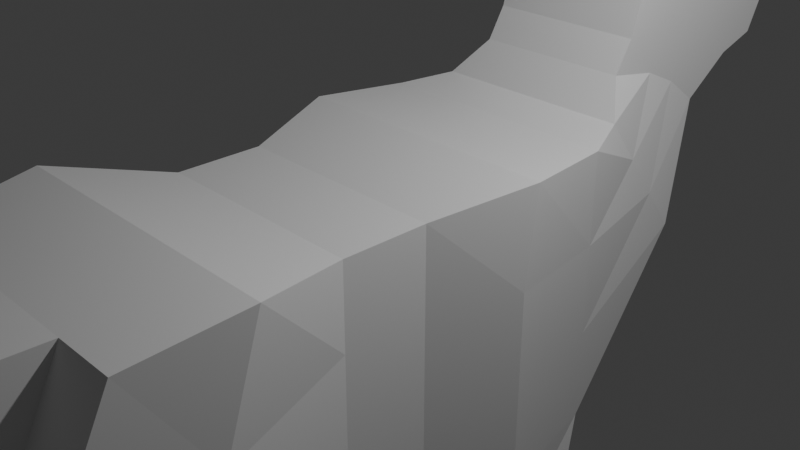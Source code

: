 # Source: CatBlockout.blend  (saved by Blender 4.3.32; exported with 4.5.12 LTS)
import bpy
from mathutils import Matrix  # noqa: F401  (used for matrix-valued properties, if any)

bpy.ops.wm.read_factory_settings(use_empty=True)
scene = bpy.context.scene
scene.name = 'Scene'

# ---- collections
col_collection = bpy.data.collections.new('Collection'); scene.collection.children.link(col_collection)

# ---- materials (node trees are filled in below, after node groups)
mat_material = bpy.data.materials.new('Material')
mat_material.alpha_threshold = 0.0
mat_material.roughness = 0.5
mat_material.line_color = (0.0, 0.0, 0.0, 1.0)

# ---- material node trees
mat_material.use_nodes = True; mat_material.node_tree.nodes.clear()
_N = mat_material.node_tree.nodes; _L = mat_material.node_tree.links
n0 = _N.new('ShaderNodeOutputMaterial'); n0.name = 'Material Output'; n0.location = (300, 300)
n1 = _N.new('ShaderNodeBsdfPrincipled'); n1.name = 'Principled BSDF'; n1.location = (10, 300)
n1.inputs[3].default_value = 1.45
_L.new(n1.outputs[0], n0.inputs[0])
n0.is_active_output = True

# ---- world
world_world = bpy.data.worlds.new('World'); scene.world = world_world
world_world.use_nodes = True; world_world.node_tree.nodes.clear()
_N = world_world.node_tree.nodes; _L = world_world.node_tree.links
n0 = _N.new('ShaderNodeOutputWorld'); n0.name = 'World Output'; n0.location = (300, 300)
n1 = _N.new('ShaderNodeBackground'); n1.name = 'Background'; n1.location = (10, 300)
n1.inputs[0].default_value = (0.05088, 0.05088, 0.05088, 1.0)
_L.new(n1.outputs[0], n0.inputs[0])
n0.is_active_output = True
world_world.color = (0.05088, 0.05088, 0.05088)
world_world.sun_shadow_jitter_overblur = 0.0

# ---- cameras
cam_camera = bpy.data.cameras.new('Camera')
cam_camera.clip_end = 100.0
cam_camera.ortho_scale = 7.314

# ---- lights
light_light = bpy.data.lights.new('Light', 'POINT')
light_light.energy = 1000.0
light_light.shadow_soft_size = 0.1

# ---- meshes
me_cube = bpy.data.meshes.new('Cube')
me_cube.from_pydata([(0.407, 0.458, 0.2112), (0.407, 0.458, -0.7048), (0.3544, -0.458, 0.1776), (0.3544, -0.458, -0.7505), (-0.407, 0.458, 0.2112), (-0.407, 0.458, -0.7048), (-0.3544, -0.458, 0.1776), (-0.3544, -0.458, -0.7505), (-0.458, -1.165, -0.7048), (-0.458, -1.146, 0.2112), (0.458, -1.146, 0.2112), (0.458, -1.165, -0.7048), (0.3377, 0.9665, -0.2169), (-0.3377, 0.9665, -0.2169), (0.3377, 0.6257, 0.2289), (-0.3377, 0.6257, 0.2289), (0.2598, 1.153, 0.1577), (-0.2598, 1.153, 0.1577), (0.2598, 0.7209, 0.3386), (-0.2598, 0.7209, 0.3386), (0.07584, 0.458, -0.7048), (-0.07584, 0.458, -0.7048), (0.1181, -0.458, 0.1776), (-0.1181, -0.458, 0.1776), (-0.07584, -0.458, -0.7505), (0.07584, -0.458, -0.7505), (-0.1357, 0.458, 0.2112), (0.1357, 0.458, 0.2112), (0.2603, -1.146, 0.2112), (-0.2603, -1.146, 0.2112), (-0.07584, -1.165, -0.7048), (0.07584, -1.165, -0.7048), (0.1126, 0.9665, -0.2169), (-0.1126, 0.9665, -0.2169), (-0.1126, 0.6257, 0.2289), (0.1126, 0.6257, 0.2289), (0.08661, 1.153, 0.1577), (-0.08661, 1.153, 0.1577), (-0.08661, 0.7209, 0.3386), (0.08661, 0.7209, 0.3386), (0.1527, -0.8132, -0.9655), (0.458, -0.8132, -0.9655), (0.1527, -1.187, -0.8706), (0.458, -1.187, -0.8706), (-0.458, -0.8132, -0.9655), (-0.458, -1.187, -0.8706), (-0.1527, -0.8132, -0.9655), (-0.1527, -1.187, -0.8706), (0.1527, -0.9973, -1.18), (0.458, -0.9973, -1.18), (0.1527, -1.274, -1.11), (0.458, -1.274, -1.11), (-0.458, -0.9973, -1.18), (-0.458, -1.274, -1.11), (-0.1527, -0.9973, -1.18), (-0.1527, -1.274, -1.11), (0.1527, -0.8901, -1.486), (0.458, -0.8901, -1.486), (0.1527, -1.06, -1.605), (0.458, -1.06, -1.605), (-0.458, -0.8901, -1.486), (-0.458, -1.06, -1.605), (-0.1527, -0.8901, -1.486), (-0.1527, -1.06, -1.605), (0.1527, -0.7124, -1.481), (0.458, -0.7124, -1.481), (0.1527, -0.7191, -1.628), (0.458, -0.7191, -1.628), (-0.458, -0.7124, -1.481), (-0.458, -0.7191, -1.628), (-0.1527, -0.7124, -1.481), (-0.1527, -0.7191, -1.628), (-0.458, 0.1024, -0.7505), (0.458, 0.142, 0.2277), (-0.458, 0.142, 0.2277), (0.458, 0.1024, -0.7505), (-0.07584, 0.1024, -0.7505), (0.07584, 0.1024, -0.7505), (0.1527, 0.142, 0.2277), (-0.1527, 0.142, 0.2277), (-0.1527, 0.3242, -1.028), (-0.458, 0.3242, -1.028), (0.458, 0.0717, -1.028), (0.458, 0.3242, -1.028), (0.1527, 0.3242, -1.028), (-0.458, 0.0717, -1.028), (-0.1527, 0.0717, -1.028), (0.1527, 0.0717, -1.028), (-0.1527, 0.3839, -1.479), (-0.458, 0.3839, -1.479), (0.458, 0.2252, -1.612), (0.458, 0.3839, -1.479), (0.1527, 0.3839, -1.479), (-0.458, 0.2252, -1.612), (-0.1527, 0.2252, -1.612), (0.1527, 0.2252, -1.612), (-0.1527, 0.5916, -1.48), (-0.458, 0.5916, -1.48), (0.458, 0.5901, -1.628), (0.458, 0.5916, -1.48), (0.1527, 0.5916, -1.48), (-0.458, 0.5901, -1.628), (-0.1527, 0.5901, -1.628), (0.1527, 0.5901, -1.628), (0.407, 0.458, -0.09417), (0.407, 0.458, -0.3995), (-0.3544, -0.458, -0.3995), (-0.3544, -0.458, -0.09417), (0.3544, -0.458, -0.09417), (0.3544, -0.458, -0.3995), (-0.407, 0.458, -0.09417), (-0.407, 0.458, -0.3995), (-0.458, -1.323, -0.3995), (-0.458, -1.323, -0.149), (0.458, -1.323, -0.149), (0.458, -1.323, -0.3995), (0.3377, 0.7393, 0.08029), (0.3377, 0.8529, -0.0683), (-0.3377, 0.7393, 0.08029), (-0.3377, 0.8529, -0.0683), (0.2598, 0.9017, 0.3065), (0.2598, 1.027, 0.249), (-0.2598, 0.9017, 0.3065), (-0.2598, 1.027, 0.249), (0.2603, -1.323, -0.149), (0.1527, -1.323, -0.3995), (-0.2603, -1.323, -0.149), (-0.1527, -1.323, -0.3995), (0.458, 0.1024, -0.09417), (0.458, 0.1024, -0.3995), (-0.458, 0.1024, -0.09417), (-0.458, 0.1024, -0.3995), (0.1504, -1.948, 0.1584), (-0.1504, -1.948, 0.1584), (0.1504, -1.938, -0.06384), (-0.1504, -1.938, -0.06384), (0.08136, -2.862, 0.05683), (-0.08136, -2.862, 0.05683), (0.08136, -2.852, -0.04745), (-0.08136, -2.852, -0.04745), (0.035, -3.764, -0.002625), (-0.035, -3.764, -0.002625), (0.035, -3.759, -0.05693), (-0.035, -3.759, -0.05693), (-0.08661, 1.197, 0.7618), (-0.2598, 1.197, 0.7618), (0.2598, 1.058, 0.762), (0.2598, 1.197, 0.7618), (-0.2598, 1.058, 0.762), (0.08661, 0.8232, 0.58), (0.2598, 0.8232, 0.58), (0.08661, 1.197, 0.7618), (-0.2598, 0.8232, 0.58), (-0.08661, 0.8232, 0.58), (-0.08661, 1.058, 0.762), (0.08661, 1.058, 0.762), (0.2598, 0.8998, 0.7089), (-0.2598, 0.8998, 0.7089), (-0.08661, 0.8998, 0.7089), (0.08661, 0.8998, 0.7089), (-0.08661, 1.469, 0.3254), (-0.2598, 1.469, 0.3254), (0.2598, 1.469, 0.3254), (0.08661, 1.469, 0.3254), (0.2598, 1.527, 0.5371), (0.08661, 1.527, 0.5371), (-0.08661, 1.527, 0.5371), (-0.2598, 1.527, 0.5371), (0.2598, 1.372, 0.6452), (0.2598, 1.329, 0.2807), (0.08661, 1.372, 0.6452), (-0.2598, 1.372, 0.6452), (-0.2598, 1.329, 0.2807), (0.08661, 1.329, 0.2807), (-0.08661, 1.372, 0.6452), (-0.08661, 1.329, 0.2807), (0.2598, 1.175, 0.4766), (-0.2598, 0.9007, 0.5077), (0.08661, 0.7826, 0.4413), (0.2598, 0.7826, 0.4413), (0.2598, 0.9007, 0.5077), (0.2598, 1.043, 0.5055), (-0.2598, 0.7826, 0.4413), (-0.08661, 0.7826, 0.4413), (-0.2598, 1.175, 0.4766), (-0.2598, 1.043, 0.5055), (0.2598, 1.516, 0.4239), (0.08661, 1.516, 0.4239), (-0.08661, 1.516, 0.4239), (-0.2598, 1.516, 0.4239), (0.2598, 1.351, 0.4481), (-0.2598, 1.351, 0.4481), (-0.3544, -0.1778, -0.7505), (0.3544, -0.1778, 0.1776), (-0.1181, -0.1778, -0.7505), (0.1181, -0.1778, -0.7505), (0.1181, -0.1778, 0.1776), (-0.1181, -0.1778, 0.1776), (-0.3544, -0.1778, 0.1776), (0.3544, -0.1778, -0.7505), (-0.3544, -0.1778, -0.3995), (-0.3544, -0.1778, -0.09417), (0.3544, -0.1778, -0.3995), (0.3544, -0.1778, -0.09417), (-0.4951, -0.8113, -0.7048), (-0.4951, -0.8022, 0.2568), (0.4951, -0.8113, -0.7048), (0.4951, -0.8022, 0.2568), (0.1892, -0.8022, 0.2568), (-0.1892, -0.8022, 0.2568), (-0.07584, -0.8113, -0.7048), (0.07584, -0.8113, -0.7048), (-0.458, -1.0, -0.918), (0.458, -1.0, -0.918), (-0.1527, -1.0, -0.918), (0.1527, -1.0, -0.918), (-0.458, -1.136, -1.145), (0.458, -1.136, -1.145), (-0.1527, -1.136, -1.145), (0.1527, -1.136, -1.145), (-0.458, -0.9749, -1.545), (0.458, -0.9749, -1.545), (-0.1527, -0.9749, -1.545), (0.1527, -0.9749, -1.545), (-0.458, -0.7157, -1.554), (0.458, -0.7157, -1.554), (-0.1527, -0.7157, -1.554), (0.1527, -0.7157, -1.554), (0.4951, -0.9195, -0.3995), (0.4951, -0.9195, -0.1216), (-0.4951, -0.9195, -0.1216), (-0.4951, -0.9195, -0.3995)], [], [(197, 198, 6, 23), (231, 204, 8, 112), (130, 74, 4, 110), (195, 199, 3, 25), (203, 193, 2, 108), (110, 4, 15, 118), (126, 29, 9, 113), (206, 11, 43, 213), (209, 205, 9, 29), (229, 207, 10, 114), (35, 14, 18, 39), (21, 5, 13, 33), (27, 0, 14, 35), (105, 1, 12, 117), (181, 176, 147, 146), (117, 12, 16, 121), (118, 15, 19, 122), (33, 13, 17, 37), (12, 32, 36, 16), (32, 33, 37, 36), (191, 171, 167, 189), (177, 182, 152, 157), (4, 26, 34, 15), (26, 27, 35, 34), (1, 20, 32, 12), (20, 21, 33, 32), (15, 34, 38, 19), (34, 35, 39, 38), (207, 208, 28, 10), (208, 209, 29, 28), (7, 24, 46, 44), (210, 211, 31, 30), (114, 10, 28, 124), (28, 29, 133, 132), (192, 194, 24, 7), (194, 195, 25, 24), (193, 196, 22, 2), (196, 197, 23, 22), (44, 46, 54, 52), (214, 47, 55, 218), (204, 7, 44, 212), (211, 25, 40, 215), (25, 3, 41, 40), (11, 31, 42, 43), (210, 30, 47, 214), (30, 8, 45, 47), (51, 50, 58, 59), (217, 51, 59, 221), (212, 44, 52, 216), (40, 41, 49, 48), (215, 40, 48, 219), (47, 45, 53, 55), (213, 43, 51, 217), (43, 42, 50, 51), (63, 61, 69, 71), (223, 56, 64, 227), (218, 55, 63, 222), (52, 54, 62, 60), (216, 52, 60, 220), (48, 49, 57, 56), (219, 48, 56, 223), (55, 53, 61, 63), (227, 225, 67, 66), (224, 226, 71, 69), (221, 59, 67, 225), (59, 58, 66, 67), (222, 63, 71, 226), (60, 62, 70, 68), (220, 60, 68, 224), (56, 57, 65, 64), (27, 26, 79, 78), (0, 27, 78, 73), (21, 20, 77, 76), (76, 72, 85, 86), (104, 0, 73, 128), (75, 77, 87, 82), (201, 198, 74, 130), (26, 4, 74, 79), (80, 86, 94, 88), (86, 85, 93, 94), (72, 5, 81, 85), (77, 20, 84, 87), (1, 75, 82, 83), (20, 1, 83, 84), (21, 76, 86, 80), (5, 21, 80, 81), (89, 88, 96, 97), (92, 91, 99, 100), (84, 83, 91, 92), (81, 80, 88, 89), (82, 87, 95, 90), (87, 84, 92, 95), (85, 81, 89, 93), (83, 82, 90, 91), (97, 96, 102, 101), (100, 99, 98, 103), (90, 95, 103, 98), (95, 92, 100, 103), (93, 89, 97, 101), (91, 90, 98, 99), (94, 93, 101, 102), (88, 94, 102, 96), (192, 200, 131, 72), (200, 201, 130, 131), (1, 105, 129, 75), (105, 104, 128, 129), (31, 125, 127, 30), (125, 124, 126, 127), (11, 115, 125, 31), (115, 114, 124, 125), (170, 168, 164, 165), (183, 178, 149, 153), (178, 179, 150, 149), (180, 181, 146, 156), (13, 119, 123, 17), (119, 118, 122, 123), (14, 116, 120, 18), (116, 117, 121, 120), (182, 183, 153, 152), (184, 185, 148, 145), (0, 104, 116, 14), (104, 105, 117, 116), (206, 228, 115, 11), (228, 229, 114, 115), (30, 127, 112, 8), (127, 126, 113, 112), (5, 111, 119, 13), (111, 110, 118, 119), (199, 202, 109, 3), (202, 203, 108, 109), (72, 131, 111, 5), (131, 130, 110, 111), (205, 230, 113, 9), (230, 231, 112, 113), (135, 134, 138, 139), (29, 126, 135, 133), (126, 124, 134, 135), (124, 28, 132, 134), (137, 139, 143, 141), (134, 132, 136, 138), (133, 135, 139, 137), (132, 133, 137, 136), (142, 140, 141, 143), (136, 137, 141, 140), (139, 138, 142, 143), (138, 136, 140, 142), (159, 149, 150, 156), (157, 152, 153, 158), (158, 153, 149, 159), (144, 154, 155, 151), (154, 158, 159, 155), (145, 148, 154, 144), (148, 157, 158, 154), (151, 155, 146, 147), (155, 159, 156, 146), (185, 177, 157, 148), (190, 169, 162, 186), (179, 180, 156, 150), (186, 187, 165, 164), (188, 189, 167, 166), (187, 188, 166, 165), (169, 173, 163, 162), (171, 174, 166, 167), (175, 172, 161, 160), (174, 170, 165, 166), (173, 175, 160, 163), (36, 37, 175, 173), (144, 151, 170, 174), (37, 17, 172, 175), (145, 144, 174, 171), (16, 36, 173, 169), (176, 16, 169, 190), (151, 147, 168, 170), (184, 145, 171, 191), (17, 184, 191, 172), (147, 176, 190, 168), (163, 160, 188, 187), (160, 161, 189, 188), (162, 163, 187, 186), (18, 120, 180, 179), (168, 190, 186, 164), (123, 122, 177, 185), (17, 123, 185, 184), (19, 38, 183, 182), (120, 121, 181, 180), (39, 18, 179, 178), (38, 39, 178, 183), (122, 19, 182, 177), (172, 191, 189, 161), (121, 16, 176, 181), (129, 128, 203, 202), (75, 129, 202, 199), (106, 107, 201, 200), (7, 106, 200, 192), (107, 6, 198, 201), (78, 79, 197, 196), (73, 78, 196, 193), (76, 77, 195, 194), (72, 76, 194, 192), (128, 73, 193, 203), (77, 75, 199, 195), (79, 74, 198, 197), (107, 106, 231, 230), (6, 107, 230, 205), (109, 108, 229, 228), (3, 109, 228, 206), (61, 220, 224, 69), (62, 222, 226, 70), (57, 221, 225, 65), (68, 70, 226, 224), (64, 65, 225, 227), (50, 219, 223, 58), (53, 216, 220, 61), (54, 218, 222, 62), (58, 223, 227, 66), (41, 213, 217, 49), (42, 215, 219, 50), (45, 212, 216, 53), (49, 217, 221, 57), (24, 210, 214, 46), (31, 211, 215, 42), (8, 204, 212, 45), (46, 214, 218, 54), (24, 25, 211, 210), (22, 23, 209, 208), (2, 22, 208, 207), (108, 2, 207, 229), (23, 6, 205, 209), (3, 206, 213, 41), (106, 7, 204, 231)])
_uv = me_cube.uv_layers.new(name='UVMap')
_uv.uv.foreach_set('vector', [0.7917, 0.6735, 0.875, 0.6735, 0.875, 0.75, 0.7917, 0.75, 0.4583, 0.0, 0.375, 0.0, 0.375, 0.0, 0.4583, 0.0, 0.5417, 0.153, 0.625, 0.153, 0.625, 0.25, 0.5417, 0.25, 0.2917, 0.6735, 0.375, 0.6735, 0.375, 0.75, 0.2917, 0.75, 0.5417, 0.6735, 0.625, 0.6735, 0.625, 0.75, 0.5417, 0.75, 0.5417, 0.25, 0.625, 0.25, 0.625, 0.25, 0.5417, 0.25, 0.5417, 0.9167, 0.625, 0.9167, 0.625, 1.0, 0.5417, 1.0, 0.375, 0.75, 0.375, 0.75, 0.375, 0.75, 0.375, 0.75, 0.7917, 0.75, 0.875, 0.75, 0.875, 0.75, 0.7917, 0.75, 0.5417, 0.75, 0.625, 0.75, 0.625, 0.75, 0.5417, 0.75, 0.7083, 0.5, 0.625, 0.5, 0.625, 0.5, 0.7083, 0.5, 0.2083, 0.5, 0.125, 0.5, 0.125, 0.5, 0.2083, 0.5, 0.7083, 0.5, 0.625, 0.5, 0.625, 0.5, 0.7083, 0.5, 0.4583, 0.5, 0.375, 0.5, 0.375, 0.5, 0.4583, 0.5, 0.4583, 0.5, 0.375, 0.5, 0.375, 0.5, 0.4583, 0.5, 0.4583, 0.5, 0.375, 0.5, 0.375, 0.5, 0.4583, 0.5, 0.5417, 0.25, 0.625, 0.25, 0.625, 0.25, 0.5417, 0.25, 0.2083, 0.5, 0.125, 0.5, 0.125, 0.5, 0.2083, 0.5, 0.375, 0.5, 0.2917, 0.5, 0.2917, 0.5, 0.375, 0.5, 0.2917, 0.5, 0.2083, 0.5, 0.2083, 0.5, 0.2917, 0.5, 0.375, 0.25, 0.375, 0.25, 0.375, 0.25, 0.375, 0.25, 0.5417, 0.25, 0.625, 0.25, 0.625, 0.25, 0.5417, 0.25, 0.875, 0.5, 0.7917, 0.5, 0.7917, 0.5, 0.875, 0.5, 0.7917, 0.5, 0.7083, 0.5, 0.7083, 0.5, 0.7917, 0.5, 0.375, 0.5, 0.2917, 0.5, 0.2917, 0.5, 0.375, 0.5, 0.2917, 0.5, 0.2083, 0.5, 0.2083, 0.5, 0.2917, 0.5, 0.875, 0.5, 0.7917, 0.5, 0.7917, 0.5, 0.875, 0.5, 0.7917, 0.5, 0.7083, 0.5, 0.7083, 0.5, 0.7917, 0.5, 0.625, 0.75, 0.7083, 0.75, 0.7083, 0.75, 0.625, 0.75, 0.7083, 0.75, 0.7917, 0.75, 0.7917, 0.75, 0.7083, 0.75, 0.125, 0.75, 0.2083, 0.75, 0.2083, 0.75, 0.125, 0.75, 0.2083, 0.75, 0.2917, 0.75, 0.2917, 0.75, 0.2083, 0.75, 0.5417, 0.75, 0.625, 0.75, 0.625, 0.8333, 0.5417, 0.8333, 0.7083, 0.75, 0.7917, 0.75, 0.7917, 0.75, 0.7083, 0.75, 0.125, 0.6735, 0.2083, 0.6735, 0.2083, 0.75, 0.125, 0.75, 0.2083, 0.6735, 0.2917, 0.6735, 0.2917, 0.75, 0.2083, 0.75, 0.625, 0.6735, 0.7083, 0.6735, 0.7083, 0.75, 0.625, 0.75, 0.7083, 0.6735, 0.7917, 0.6735, 0.7917, 0.75, 0.7083, 0.75, 0.125, 0.75, 0.2083, 0.75, 0.2083, 0.75, 0.125, 0.75, 0.2083, 0.75, 0.2083, 0.75, 0.2083, 0.75, 0.2083, 0.75, 0.375, 0.0, 0.375, 0.0, 0.375, 0.0, 0.375, 0.0, 0.2917, 0.75, 0.2917, 0.75, 0.2917, 0.75, 0.2917, 0.75, 0.2917, 0.75, 0.375, 0.75, 0.375, 0.75, 0.2917, 0.75, 0.375, 0.75, 0.375, 0.8333, 0.375, 0.8333, 0.375, 0.75, 0.2083, 0.75, 0.2083, 0.75, 0.2083, 0.75, 0.2083, 0.75, 0.375, 0.9167, 0.375, 1.0, 0.375, 1.0, 0.375, 0.9167, 0.375, 0.75, 0.375, 0.8333, 0.375, 0.8333, 0.375, 0.75, 0.375, 0.75, 0.375, 0.75, 0.375, 0.75, 0.375, 0.75, 0.375, 0.0, 0.375, 0.0, 0.375, 0.0, 0.375, 0.0, 0.2917, 0.75, 0.375, 0.75, 0.375, 0.75, 0.2917, 0.75, 0.2917, 0.75, 0.2917, 0.75, 0.2917, 0.75, 0.2917, 0.75, 0.375, 0.9167, 0.375, 1.0, 0.375, 1.0, 0.375, 0.9167, 0.375, 0.75, 0.375, 0.75, 0.375, 0.75, 0.375, 0.75, 0.375, 0.75, 0.375, 0.8333, 0.375, 0.8333, 0.375, 0.75, 0.375, 0.9167, 0.375, 1.0, 0.375, 1.0, 0.375, 0.9167, 0.2917, 0.75, 0.2917, 0.75, 0.2917, 0.75, 0.2917, 0.75, 0.2083, 0.75, 0.2083, 0.75, 0.2083, 0.75, 0.2083, 0.75, 0.125, 0.75, 0.2083, 0.75, 0.2083, 0.75, 0.125, 0.75, 0.375, 0.0, 0.375, 0.0, 0.375, 0.0, 0.375, 0.0, 0.2917, 0.75, 0.375, 0.75, 0.375, 0.75, 0.2917, 0.75, 0.2917, 0.75, 0.2917, 0.75, 0.2917, 0.75, 0.2917, 0.75, 0.375, 0.9167, 0.375, 1.0, 0.375, 1.0, 0.375, 0.9167, 0.2917, 0.75, 0.375, 0.75, 0.375, 0.75, 0.2917, 0.75, 0.125, 0.75, 0.2083, 0.75, 0.2083, 0.75, 0.125, 0.75, 0.375, 0.75, 0.375, 0.75, 0.375, 0.75, 0.375, 0.75, 0.375, 0.75, 0.375, 0.8333, 0.375, 0.8333, 0.375, 0.75, 0.2083, 0.75, 0.2083, 0.75, 0.2083, 0.75, 0.2083, 0.75, 0.125, 0.75, 0.2083, 0.75, 0.2083, 0.75, 0.125, 0.75, 0.375, 0.0, 0.375, 0.0, 0.375, 0.0, 0.375, 0.0, 0.2917, 0.75, 0.375, 0.75, 0.375, 0.75, 0.2917, 0.75, 0.7083, 0.5, 0.7917, 0.5, 0.7917, 0.597, 0.7083, 0.597, 0.625, 0.5, 0.7083, 0.5, 0.7083, 0.597, 0.625, 0.597, 0.2083, 0.5, 0.2917, 0.5, 0.2917, 0.597, 0.2083, 0.597, 0.2083, 0.597, 0.125, 0.597, 0.125, 0.597, 0.2083, 0.597, 0.5417, 0.5, 0.625, 0.5, 0.625, 0.597, 0.5417, 0.597, 0.375, 0.597, 0.2917, 0.597, 0.2917, 0.597, 0.375, 0.597, 0.5417, 0.07648, 0.625, 0.07648, 0.625, 0.153, 0.5417, 0.153, 0.7917, 0.5, 0.875, 0.5, 0.875, 0.597, 0.7917, 0.597, 0.2083, 0.5, 0.2083, 0.597, 0.2083, 0.597, 0.2083, 0.5, 0.2083, 0.597, 0.125, 0.597, 0.125, 0.597, 0.2083, 0.597, 0.375, 0.153, 0.375, 0.25, 0.375, 0.25, 0.375, 0.153, 0.2917, 0.597, 0.2917, 0.5, 0.2917, 0.5, 0.2917, 0.597, 0.375, 0.5, 0.375, 0.597, 0.375, 0.597, 0.375, 0.5, 0.2917, 0.5, 0.375, 0.5, 0.375, 0.5, 0.2917, 0.5, 0.2083, 0.5, 0.2083, 0.597, 0.2083, 0.597, 0.2083, 0.5, 0.125, 0.5, 0.2083, 0.5, 0.2083, 0.5, 0.125, 0.5, 0.125, 0.5, 0.2083, 0.5, 0.2083, 0.5, 0.125, 0.5, 0.2917, 0.5, 0.375, 0.5, 0.375, 0.5, 0.2917, 0.5, 0.2917, 0.5, 0.375, 0.5, 0.375, 0.5, 0.2917, 0.5, 0.125, 0.5, 0.2083, 0.5, 0.2083, 0.5, 0.125, 0.5, 0.375, 0.597, 0.2917, 0.597, 0.2917, 0.597, 0.375, 0.597, 0.2917, 0.597, 0.2917, 0.5, 0.2917, 0.5, 0.2917, 0.597, 0.375, 0.153, 0.375, 0.25, 0.375, 0.25, 0.375, 0.153, 0.375, 0.5, 0.375, 0.597, 0.375, 0.597, 0.375, 0.5, 0.125, 0.5, 0.2083, 0.5, 0.2083, 0.597, 0.125, 0.597, 0.2917, 0.5, 0.375, 0.5, 0.375, 0.597, 0.2917, 0.597, 0.375, 0.597, 0.2917, 0.597, 0.2917, 0.597, 0.375, 0.597, 0.2917, 0.597, 0.2917, 0.5, 0.2917, 0.5, 0.2917, 0.597, 0.375, 0.153, 0.375, 0.25, 0.375, 0.25, 0.375, 0.153, 0.375, 0.5, 0.375, 0.597, 0.375, 0.597, 0.375, 0.5, 0.2083, 0.597, 0.125, 0.597, 0.125, 0.597, 0.2083, 0.597, 0.2083, 0.5, 0.2083, 0.597, 0.2083, 0.597, 0.2083, 0.5, 0.375, 0.07648, 0.4583, 0.07648, 0.4583, 0.153, 0.375, 0.153, 0.4583, 0.07648, 0.5417, 0.07648, 0.5417, 0.153, 0.4583, 0.153, 0.375, 0.5, 0.4583, 0.5, 0.4583, 0.597, 0.375, 0.597, 0.4583, 0.5, 0.5417, 0.5, 0.5417, 0.597, 0.4583, 0.597, 0.375, 0.8333, 0.4583, 0.8333, 0.4583, 0.9167, 0.375, 0.9167, 0.4583, 0.8333, 0.5417, 0.8333, 0.5417, 0.9167, 0.4583, 0.9167, 0.375, 0.75, 0.4583, 0.75, 0.4583, 0.8333, 0.375, 0.8333, 0.4583, 0.75, 0.5417, 0.75, 0.5417, 0.8333, 0.4583, 0.8333, 0.375, 0.4167, 0.375, 0.5, 0.375, 0.5, 0.375, 0.4167, 0.7917, 0.5, 0.7083, 0.5, 0.7083, 0.5, 0.7917, 0.5, 0.7083, 0.5, 0.625, 0.5, 0.625, 0.5, 0.7083, 0.5, 0.5417, 0.5, 0.4583, 0.5, 0.4583, 0.5, 0.5417, 0.5, 0.375, 0.25, 0.4583, 0.25, 0.4583, 0.25, 0.375, 0.25, 0.4583, 0.25, 0.5417, 0.25, 0.5417, 0.25, 0.4583, 0.25, 0.625, 0.5, 0.5417, 0.5, 0.5417, 0.5, 0.625, 0.5, 0.5417, 0.5, 0.4583, 0.5, 0.4583, 0.5, 0.5417, 0.5, 0.875, 0.5, 0.7917, 0.5, 0.7917, 0.5, 0.875, 0.5, 0.375, 0.25, 0.4583, 0.25, 0.4583, 0.25, 0.375, 0.25, 0.625, 0.5, 0.5417, 0.5, 0.5417, 0.5, 0.625, 0.5, 0.5417, 0.5, 0.4583, 0.5, 0.4583, 0.5, 0.5417, 0.5, 0.375, 0.75, 0.4583, 0.75, 0.4583, 0.75, 0.375, 0.75, 0.4583, 0.75, 0.5417, 0.75, 0.5417, 0.75, 0.4583, 0.75, 0.375, 0.9167, 0.4583, 0.9167, 0.4583, 1.0, 0.375, 1.0, 0.4583, 0.9167, 0.5417, 0.9167, 0.5417, 1.0, 0.4583, 1.0, 0.375, 0.25, 0.4583, 0.25, 0.4583, 0.25, 0.375, 0.25, 0.4583, 0.25, 0.5417, 0.25, 0.5417, 0.25, 0.4583, 0.25, 0.375, 0.6735, 0.4583, 0.6735, 0.4583, 0.75, 0.375, 0.75, 0.4583, 0.6735, 0.5417, 0.6735, 0.5417, 0.75, 0.4583, 0.75, 0.375, 0.153, 0.4583, 0.153, 0.4583, 0.25, 0.375, 0.25, 0.4583, 0.153, 0.5417, 0.153, 0.5417, 0.25, 0.4583, 0.25, 0.625, 0.0, 0.5417, 0.0, 0.5417, 0.0, 0.625, 0.0, 0.5417, 0.0, 0.4583, 0.0, 0.4583, 0.0, 0.5417, 0.0, 0.5417, 0.9167, 0.5417, 0.8333, 0.5417, 0.8333, 0.5417, 0.9167, 0.625, 0.9167, 0.5417, 0.9167, 0.5417, 0.9167, 0.625, 0.9167, 0.5417, 0.9167, 0.5417, 0.8333, 0.5417, 0.8333, 0.5417, 0.9167, 0.5417, 0.8333, 0.625, 0.8333, 0.625, 0.8333, 0.5417, 0.8333, 0.625, 0.9167, 0.5417, 0.9167, 0.5417, 0.9167, 0.625, 0.9167, 0.5417, 0.8333, 0.625, 0.8333, 0.625, 0.8333, 0.5417, 0.8333, 0.625, 0.9167, 0.5417, 0.9167, 0.5417, 0.9167, 0.625, 0.9167, 0.7083, 0.75, 0.7917, 0.75, 0.7917, 0.75, 0.7083, 0.75, 0.5417, 0.8333, 0.625, 0.8333, 0.625, 0.9167, 0.5417, 0.9167, 0.7083, 0.75, 0.7917, 0.75, 0.7917, 0.75, 0.7083, 0.75, 0.5417, 0.9167, 0.5417, 0.8333, 0.5417, 0.8333, 0.5417, 0.9167, 0.5417, 0.8333, 0.625, 0.8333, 0.625, 0.8333, 0.5417, 0.8333, 0.5417, 0.4167, 0.625, 0.4167, 0.625, 0.5, 0.5417, 0.5, 0.5417, 0.25, 0.625, 0.25, 0.625, 0.3333, 0.5417, 0.3333, 0.5417, 0.3333, 0.625, 0.3333, 0.625, 0.4167, 0.5417, 0.4167, 0.375, 0.3333, 0.4583, 0.3333, 0.4583, 0.4167, 0.375, 0.4167, 0.4583, 0.3333, 0.5417, 0.3333, 0.5417, 0.4167, 0.4583, 0.4167, 0.375, 0.25, 0.4583, 0.25, 0.4583, 0.3333, 0.375, 0.3333, 0.4583, 0.25, 0.5417, 0.25, 0.5417, 0.3333, 0.4583, 0.3333, 0.375, 0.4167, 0.4583, 0.4167, 0.4583, 0.5, 0.375, 0.5, 0.4583, 0.4167, 0.5417, 0.4167, 0.5417, 0.5, 0.4583, 0.5, 0.4583, 0.25, 0.5417, 0.25, 0.5417, 0.25, 0.4583, 0.25, 0.375, 0.5, 0.375, 0.5, 0.375, 0.5, 0.375, 0.5, 0.625, 0.5, 0.5417, 0.5, 0.5417, 0.5, 0.625, 0.5, 0.375, 0.5, 0.2917, 0.5, 0.2917, 0.5, 0.375, 0.5, 0.2083, 0.5, 0.125, 0.5, 0.125, 0.5, 0.2083, 0.5, 0.2917, 0.5, 0.2083, 0.5, 0.2083, 0.5, 0.2917, 0.5, 0.375, 0.5, 0.2917, 0.5, 0.2917, 0.5, 0.375, 0.5, 0.375, 0.25, 0.375, 0.3333, 0.375, 0.3333, 0.375, 0.25, 0.2083, 0.5, 0.125, 0.5, 0.125, 0.5, 0.2083, 0.5, 0.375, 0.3333, 0.375, 0.4167, 0.375, 0.4167, 0.375, 0.3333, 0.2917, 0.5, 0.2083, 0.5, 0.2083, 0.5, 0.2917, 0.5, 0.2917, 0.5, 0.2083, 0.5, 0.2083, 0.5, 0.2917, 0.5, 0.375, 0.3333, 0.375, 0.4167, 0.375, 0.4167, 0.375, 0.3333, 0.2083, 0.5, 0.125, 0.5, 0.125, 0.5, 0.2083, 0.5, 0.375, 0.25, 0.375, 0.3333, 0.375, 0.3333, 0.375, 0.25, 0.375, 0.5, 0.2917, 0.5, 0.2917, 0.5, 0.375, 0.5, 0.375, 0.5, 0.375, 0.5, 0.375, 0.5, 0.375, 0.5, 0.375, 0.4167, 0.375, 0.5, 0.375, 0.5, 0.375, 0.4167, 0.375, 0.25, 0.375, 0.25, 0.375, 0.25, 0.375, 0.25, 0.375, 0.25, 0.375, 0.25, 0.375, 0.25, 0.375, 0.25, 0.375, 0.5, 0.375, 0.5, 0.375, 0.5, 0.375, 0.5, 0.2917, 0.5, 0.2083, 0.5, 0.2083, 0.5, 0.2917, 0.5, 0.2083, 0.5, 0.125, 0.5, 0.125, 0.5, 0.2083, 0.5, 0.375, 0.5, 0.2917, 0.5, 0.2917, 0.5, 0.375, 0.5, 0.625, 0.5, 0.5417, 0.5, 0.5417, 0.5, 0.625, 0.5, 0.375, 0.5, 0.375, 0.5, 0.375, 0.5, 0.375, 0.5, 0.4583, 0.25, 0.5417, 0.25, 0.5417, 0.25, 0.4583, 0.25, 0.375, 0.25, 0.4583, 0.25, 0.4583, 0.25, 0.375, 0.25, 0.875, 0.5, 0.7917, 0.5, 0.7917, 0.5, 0.875, 0.5, 0.5417, 0.5, 0.4583, 0.5, 0.4583, 0.5, 0.5417, 0.5, 0.7083, 0.5, 0.625, 0.5, 0.625, 0.5, 0.7083, 0.5, 0.7917, 0.5, 0.7083, 0.5, 0.7083, 0.5, 0.7917, 0.5, 0.5417, 0.25, 0.625, 0.25, 0.625, 0.25, 0.5417, 0.25, 0.375, 0.25, 0.375, 0.25, 0.375, 0.25, 0.375, 0.25, 0.4583, 0.5, 0.375, 0.5, 0.375, 0.5, 0.4583, 0.5, 0.4583, 0.597, 0.5417, 0.597, 0.5417, 0.6735, 0.4583, 0.6735, 0.375, 0.597, 0.4583, 0.597, 0.4583, 0.6735, 0.375, 0.6735, 0.4583, 0.0, 0.5417, 0.0, 0.5417, 0.07648, 0.4583, 0.07648, 0.375, 0.0, 0.4583, 0.0, 0.4583, 0.07648, 0.375, 0.07648, 0.5417, 0.0, 0.625, 0.0, 0.625, 0.07648, 0.5417, 0.07648, 0.7083, 0.597, 0.7917, 0.597, 0.7917, 0.6735, 0.7083, 0.6735, 0.625, 0.597, 0.7083, 0.597, 0.7083, 0.6735, 0.625, 0.6735, 0.2083, 0.597, 0.2917, 0.597, 0.2917, 0.6735, 0.2083, 0.6735, 0.125, 0.597, 0.2083, 0.597, 0.2083, 0.6735, 0.125, 0.6735, 0.5417, 0.597, 0.625, 0.597, 0.625, 0.6735, 0.5417, 0.6735, 0.2917, 0.597, 0.375, 0.597, 0.375, 0.6735, 0.2917, 0.6735, 0.7917, 0.597, 0.875, 0.597, 0.875, 0.6735, 0.7917, 0.6735, 0.5417, 0.0, 0.4583, 0.0, 0.4583, 0.0, 0.5417, 0.0, 0.625, 0.0, 0.5417, 0.0, 0.5417, 0.0, 0.625, 0.0, 0.4583, 0.75, 0.5417, 0.75, 0.5417, 0.75, 0.4583, 0.75, 0.375, 0.75, 0.4583, 0.75, 0.4583, 0.75, 0.375, 0.75, 0.375, 0.0, 0.375, 0.0, 0.375, 0.0, 0.375, 0.0, 0.2083, 0.75, 0.2083, 0.75, 0.2083, 0.75, 0.2083, 0.75, 0.375, 0.75, 0.375, 0.75, 0.375, 0.75, 0.375, 0.75, 0.125, 0.75, 0.2083, 0.75, 0.2083, 0.75, 0.125, 0.75, 0.2917, 0.75, 0.375, 0.75, 0.375, 0.75, 0.2917, 0.75, 0.2917, 0.75, 0.2917, 0.75, 0.2917, 0.75, 0.2917, 0.75, 0.375, 0.0, 0.375, 0.0, 0.375, 0.0, 0.375, 0.0, 0.2083, 0.75, 0.2083, 0.75, 0.2083, 0.75, 0.2083, 0.75, 0.2917, 0.75, 0.2917, 0.75, 0.2917, 0.75, 0.2917, 0.75, 0.375, 0.75, 0.375, 0.75, 0.375, 0.75, 0.375, 0.75, 0.2917, 0.75, 0.2917, 0.75, 0.2917, 0.75, 0.2917, 0.75, 0.375, 0.0, 0.375, 0.0, 0.375, 0.0, 0.375, 0.0, 0.375, 0.75, 0.375, 0.75, 0.375, 0.75, 0.375, 0.75, 0.2083, 0.75, 0.2083, 0.75, 0.2083, 0.75, 0.2083, 0.75, 0.2917, 0.75, 0.2917, 0.75, 0.2917, 0.75, 0.2917, 0.75, 0.375, 0.0, 0.375, 0.0, 0.375, 0.0, 0.375, 0.0, 0.2083, 0.75, 0.2083, 0.75, 0.2083, 0.75, 0.2083, 0.75, 0.2083, 0.75, 0.2917, 0.75, 0.2917, 0.75, 0.2083, 0.75, 0.7083, 0.75, 0.7917, 0.75, 0.7917, 0.75, 0.7083, 0.75, 0.625, 0.75, 0.7083, 0.75, 0.7083, 0.75, 0.625, 0.75, 0.5417, 0.75, 0.625, 0.75, 0.625, 0.75, 0.5417, 0.75, 0.7917, 0.75, 0.875, 0.75, 0.875, 0.75, 0.7917, 0.75, 0.375, 0.75, 0.375, 0.75, 0.375, 0.75, 0.375, 0.75, 0.4583, 0.0, 0.375, 0.0, 0.375, 0.0, 0.4583, 0.0])
me_cube.materials.append(mat_material)
me_cube.use_mirror_vertex_groups = False
me_cube.update()

# ---- objects
ob_cube = bpy.data.objects.new('Cube', me_cube)
ob_light = bpy.data.objects.new('Light', light_light)
ob_camera = bpy.data.objects.new('Camera', cam_camera)
ob_empty = bpy.data.objects.new('Empty', None)

# ---- transforms, parenting, visibility, modifiers, constraints
ob_cube.location = (0.0, -0.2081, 0.05201)
ob_cube.scale = (3.415, 3.415, 3.415)
ob_cube.lock_rotations_4d = False
ob_cube.empty_display_type = 'ARROWS'
ob_cube.lineart.crease_threshold = 0.0
ob_light.location = (4.076, 1.005, 5.904)
ob_light.rotation_euler = (0.6503, 0.05522, 1.866)
ob_light.lock_rotations_4d = False
ob_light.empty_display_type = 'ARROWS'
ob_light.color = (0.0, 0.0, 0.0, 0.0)
ob_light.lineart.crease_threshold = 0.0
ob_camera.location = (7.359, -6.926, 4.958)
ob_camera.rotation_euler = (1.109, 0.0, 0.8149)
ob_camera.lock_rotations_4d = False
ob_camera.empty_display_type = 'ARROWS'
ob_camera.color = (0.0, 0.0, 0.0, 0.0)
ob_camera.display_type = 'WIRE'
ob_camera.lineart.crease_threshold = 0.0
ob_empty.location = (-4.249, 0.0, 0.0)
ob_empty.rotation_euler = (1.571, -0.0, 1.571)
ob_empty.scale = (3.266, 3.266, 1.0)
ob_empty.empty_display_type = 'IMAGE'
ob_empty.empty_display_size = 5.0

# ---- collection membership
col_collection.objects.link(ob_cube)
col_collection.objects.link(ob_light)
col_collection.objects.link(ob_camera)
col_collection.objects.link(ob_empty)

# ---- scene / render settings (as saved in the file)
scene.camera = ob_camera
scene.frame_start = 1; scene.frame_end = 250; scene.frame_set(1)
scene.render.engine = 'BLENDER_EEVEE_NEXT'
bpy.context.view_layer.update()
